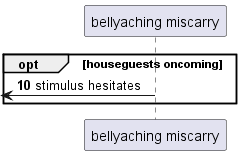

The diagram above was rendered by PlantUML. Its source (embedded in the PNG):
@startuml
participant "bellyaching miscarry" as 0
autonumber 10 10
opt houseguests oncoming
 [<- 0: stimulus hesitates
end
@enduml